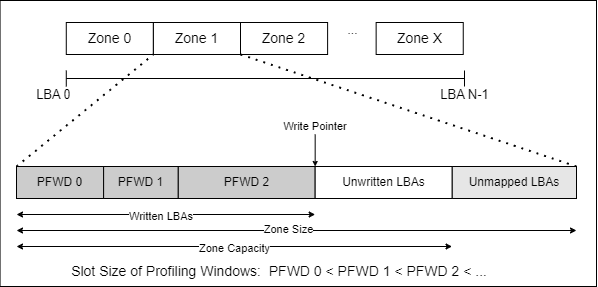

The diagram above was exported from draw.io. Its source (the exported page's mxGraphModel, read from the mxfile embedded in the PNG):
<mxGraphModel dx="907" dy="501" grid="1" gridSize="10" guides="1" tooltips="1" connect="1" arrows="1" fold="1" page="1" pageScale="1" pageWidth="827" pageHeight="1169" math="0" shadow="0">
  <root>
    <mxCell id="0" />
    <mxCell id="1" parent="0" />
    <mxCell id="33" value="&lt;font style=&quot;font-size: 14px;&quot;&gt;Slot Size of Profiling Windows:&amp;nbsp; PFWD 0 &amp;lt; PFWD 1 &amp;lt; PFWD 2 &amp;lt; ...&amp;nbsp;&lt;/font&gt;" style="text;html=1;align=center;verticalAlign=middle;whiteSpace=wrap;rounded=0;" parent="1" vertex="1">
      <mxGeometry x="80" y="470" width="550" height="30" as="geometry" />
    </mxCell>
    <mxCell id="32" value="" style="group;movable=1;resizable=1;rotatable=1;deletable=1;editable=1;locked=0;connectable=1;" parent="1" vertex="1" connectable="0">
      <mxGeometry x="90" y="220" width="580" height="280" as="geometry" />
    </mxCell>
    <mxCell id="35" value="" style="rounded=0;whiteSpace=wrap;html=1;fillColor=none;" parent="32" vertex="1">
      <mxGeometry x="-16.44" y="-6" width="596.44" height="286" as="geometry" />
    </mxCell>
    <mxCell id="2" value="&lt;font style=&quot;font-size: 14px;&quot;&gt;Zone 0&lt;/font&gt;" style="rounded=0;whiteSpace=wrap;html=1;" parent="32" vertex="1">
      <mxGeometry x="49.77777777777777" y="16" width="87.1111111111111" height="32" as="geometry" />
    </mxCell>
    <mxCell id="3" value="&lt;span style=&quot;font-size: 14px;&quot;&gt;Zone 1&lt;/span&gt;" style="rounded=0;whiteSpace=wrap;html=1;" parent="32" vertex="1">
      <mxGeometry x="136.88888888888886" y="16" width="87.1111111111111" height="32" as="geometry" />
    </mxCell>
    <mxCell id="4" value="&lt;span style=&quot;font-size: 14px;&quot;&gt;Zone 2&lt;/span&gt;" style="rounded=0;whiteSpace=wrap;html=1;" parent="32" vertex="1">
      <mxGeometry x="224" y="16" width="87.1111111111111" height="32" as="geometry" />
    </mxCell>
    <mxCell id="5" value="..." style="text;html=1;align=center;verticalAlign=middle;whiteSpace=wrap;rounded=0;" parent="32" vertex="1">
      <mxGeometry x="298.6666666666667" width="74.66666666666667" height="48.00000000000001" as="geometry" />
    </mxCell>
    <mxCell id="6" value="&lt;span style=&quot;font-size: 14px;&quot;&gt;Zone X&lt;/span&gt;" style="rounded=0;whiteSpace=wrap;html=1;" parent="32" vertex="1">
      <mxGeometry x="359.64444444444445" y="16" width="87.1111111111111" height="32" as="geometry" />
    </mxCell>
    <mxCell id="7" value="" style="shape=crossbar;whiteSpace=wrap;html=1;rounded=1;" parent="32" vertex="1">
      <mxGeometry x="49.77777777777777" y="64" width="398.2222222222222" height="16" as="geometry" />
    </mxCell>
    <mxCell id="8" value="&lt;font style=&quot;font-size: 13px;&quot;&gt;LBA 0&lt;/font&gt;" style="text;html=1;align=center;verticalAlign=middle;whiteSpace=wrap;rounded=0;" parent="32" vertex="1">
      <mxGeometry y="64" width="74.66666666666667" height="48.00000000000001" as="geometry" />
    </mxCell>
    <mxCell id="9" value="&lt;font style=&quot;font-size: 13px;&quot;&gt;LBA N-1&lt;/font&gt;" style="text;html=1;align=center;verticalAlign=middle;whiteSpace=wrap;rounded=0;" parent="32" vertex="1">
      <mxGeometry x="410.6666666666667" y="64" width="74.66666666666667" height="48.00000000000001" as="geometry" />
    </mxCell>
    <mxCell id="10" value="" style="endArrow=none;dashed=1;html=1;dashPattern=1 3;strokeWidth=2;exitX=0;exitY=0;exitDx=0;exitDy=0;entryX=0;entryY=1;entryDx=0;entryDy=0;" parent="32" source="13" target="3" edge="1">
      <mxGeometry width="50" height="50" relative="1" as="geometry">
        <mxPoint x="62.222222222222214" y="144" as="sourcePoint" />
        <mxPoint x="136.88888888888886" y="32" as="targetPoint" />
      </mxGeometry>
    </mxCell>
    <mxCell id="11" value="" style="endArrow=none;dashed=1;html=1;dashPattern=1 3;strokeWidth=2;exitX=0;exitY=1;exitDx=0;exitDy=0;entryX=1;entryY=0;entryDx=0;entryDy=0;" parent="32" source="4" target="12" edge="1">
      <mxGeometry width="50" height="50" relative="1" as="geometry">
        <mxPoint x="273.7777777777777" y="112" as="sourcePoint" />
        <mxPoint x="448" y="144" as="targetPoint" />
      </mxGeometry>
    </mxCell>
    <mxCell id="12" value="" style="rounded=0;whiteSpace=wrap;html=1;" parent="32" vertex="1">
      <mxGeometry y="159.99999999999997" width="560" height="32" as="geometry" />
    </mxCell>
    <mxCell id="13" value="PFWD 0" style="rounded=0;whiteSpace=wrap;html=1;fillColor=#CCCCCC;gradientColor=none;fillStyle=solid;" parent="32" vertex="1">
      <mxGeometry y="159.99999999999997" width="87.1111111111111" height="32" as="geometry" />
    </mxCell>
    <mxCell id="14" value="PFWD 1" style="rounded=0;whiteSpace=wrap;html=1;fillColor=#CCCCCC;gradientColor=none;fillStyle=solid;" parent="32" vertex="1">
      <mxGeometry x="87.1111111111111" y="159.99999999999997" width="74.66666666666667" height="32" as="geometry" />
    </mxCell>
    <mxCell id="15" value="PFWD 2" style="rounded=0;whiteSpace=wrap;html=1;fillColor=#CCCCCC;gradientColor=none;fillStyle=solid;" parent="32" vertex="1">
      <mxGeometry x="161.77777777777777" y="159.99999999999997" width="136.88888888888886" height="32" as="geometry" />
    </mxCell>
    <mxCell id="16" value="" style="endArrow=classic;html=1;entryX=1;entryY=0;entryDx=0;entryDy=0;exitX=0.5;exitY=1;exitDx=0;exitDy=0;strokeWidth=1;endSize=3;" parent="32" source="17" target="15" edge="1">
      <mxGeometry width="50" height="50" relative="1" as="geometry">
        <mxPoint x="398.2222222222222" y="144" as="sourcePoint" />
        <mxPoint x="323.55555555555554" y="112" as="targetPoint" />
      </mxGeometry>
    </mxCell>
    <mxCell id="17" value="&lt;font style=&quot;font-size: 11px;&quot;&gt;Write Pointer&lt;/font&gt;" style="text;html=1;align=center;verticalAlign=middle;whiteSpace=wrap;rounded=0;" parent="32" vertex="1">
      <mxGeometry x="248.88888888888886" y="112" width="99.55555555555554" height="16" as="geometry" />
    </mxCell>
    <mxCell id="19" value="" style="endArrow=classic;startArrow=classic;html=1;startSize=4;endSize=4;" parent="32" edge="1">
      <mxGeometry width="50" height="50" relative="1" as="geometry">
        <mxPoint y="224" as="sourcePoint" />
        <mxPoint x="560" y="224" as="targetPoint" />
      </mxGeometry>
    </mxCell>
    <mxCell id="24" value="&lt;font&gt;Zone Size&lt;/font&gt;" style="edgeLabel;html=1;align=center;verticalAlign=middle;resizable=0;points=[];" parent="19" vertex="1" connectable="0">
      <mxGeometry x="-0.1517" y="1" relative="1" as="geometry">
        <mxPoint x="34" as="offset" />
      </mxGeometry>
    </mxCell>
    <mxCell id="20" value="Unmapped LBAs" style="rounded=0;whiteSpace=wrap;html=1;fillColor=#E6E6E6;gradientColor=none;fillStyle=solid;" parent="32" vertex="1">
      <mxGeometry x="435.55555555555554" y="159.99999999999997" width="124.44444444444443" height="32" as="geometry" />
    </mxCell>
    <mxCell id="21" value="Unwritten LBAs" style="rounded=0;whiteSpace=wrap;html=1;" parent="32" vertex="1">
      <mxGeometry x="298.6666666666667" y="159.99999999999997" width="136.88888888888886" height="32" as="geometry" />
    </mxCell>
    <mxCell id="23" value="" style="endArrow=classic;startArrow=classic;html=1;startSize=4;endSize=4;" parent="32" edge="1">
      <mxGeometry width="50" height="50" relative="1" as="geometry">
        <mxPoint y="240" as="sourcePoint" />
        <mxPoint x="435.55555555555554" y="240" as="targetPoint" />
      </mxGeometry>
    </mxCell>
    <mxCell id="25" value="&lt;font&gt;Zone Capacity&lt;/font&gt;" style="edgeLabel;html=1;align=center;verticalAlign=middle;resizable=0;points=[];" parent="23" vertex="1" connectable="0">
      <mxGeometry x="0.1004" y="-2" relative="1" as="geometry">
        <mxPoint x="-22" as="offset" />
      </mxGeometry>
    </mxCell>
    <mxCell id="26" value="" style="endArrow=classic;startArrow=classic;html=1;endSize=4;startSize=4;" parent="32" edge="1">
      <mxGeometry width="50" height="50" relative="1" as="geometry">
        <mxPoint y="208" as="sourcePoint" />
        <mxPoint x="298.6666666666667" y="208" as="targetPoint" />
      </mxGeometry>
    </mxCell>
    <mxCell id="27" value="&lt;font&gt;Written LBAs&lt;/font&gt;" style="edgeLabel;html=1;align=right;verticalAlign=middle;resizable=0;points=[];" parent="26" vertex="1" connectable="0">
      <mxGeometry x="0.1004" y="-2" relative="1" as="geometry">
        <mxPoint x="13" as="offset" />
      </mxGeometry>
    </mxCell>
  </root>
</mxGraphModel>